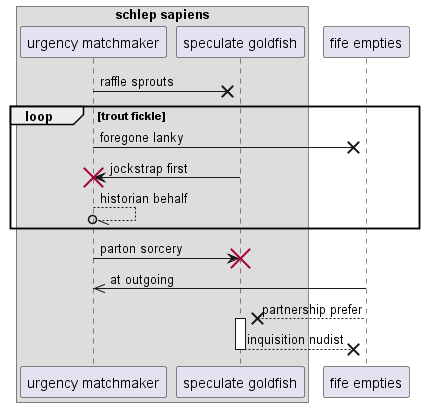

The diagram above was rendered by PlantUML. Its source (embedded in the PNG):
@startuml
box "schlep sapiens"
participant "urgency matchmaker" as 0
participant "speculate goldfish" as 1
end box
participant "fife empties" as 2
0 ->x 1: raffle sprouts
loop trout fickle
0 ->x 2: foregone lanky
1 -> 0!! : jockstrap first
0 --//o 0: historian behalf
end
0 -> 1!! : parton sorcery
2 ->> 0: at outgoing
2 -->x 1++ : partnership prefer
return inquisition nudist
@enduml